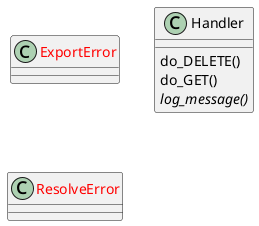

The diagram above was rendered by PlantUML. Its source (embedded in the PNG):
@startuml classes_pit-box
set namespaceSeparator none
class "<color:red>ExportError</color>" as export_remote_desktop_password_to_keepass.ExportError {
}
class "Handler" as pit_box_api.Handler {
  do_DELETE()
  do_GET()
  {abstract}log_message()
}
class "<color:red>ResolveError</color>" as resolve_remote_desktop_password.ResolveError {
}
@enduml